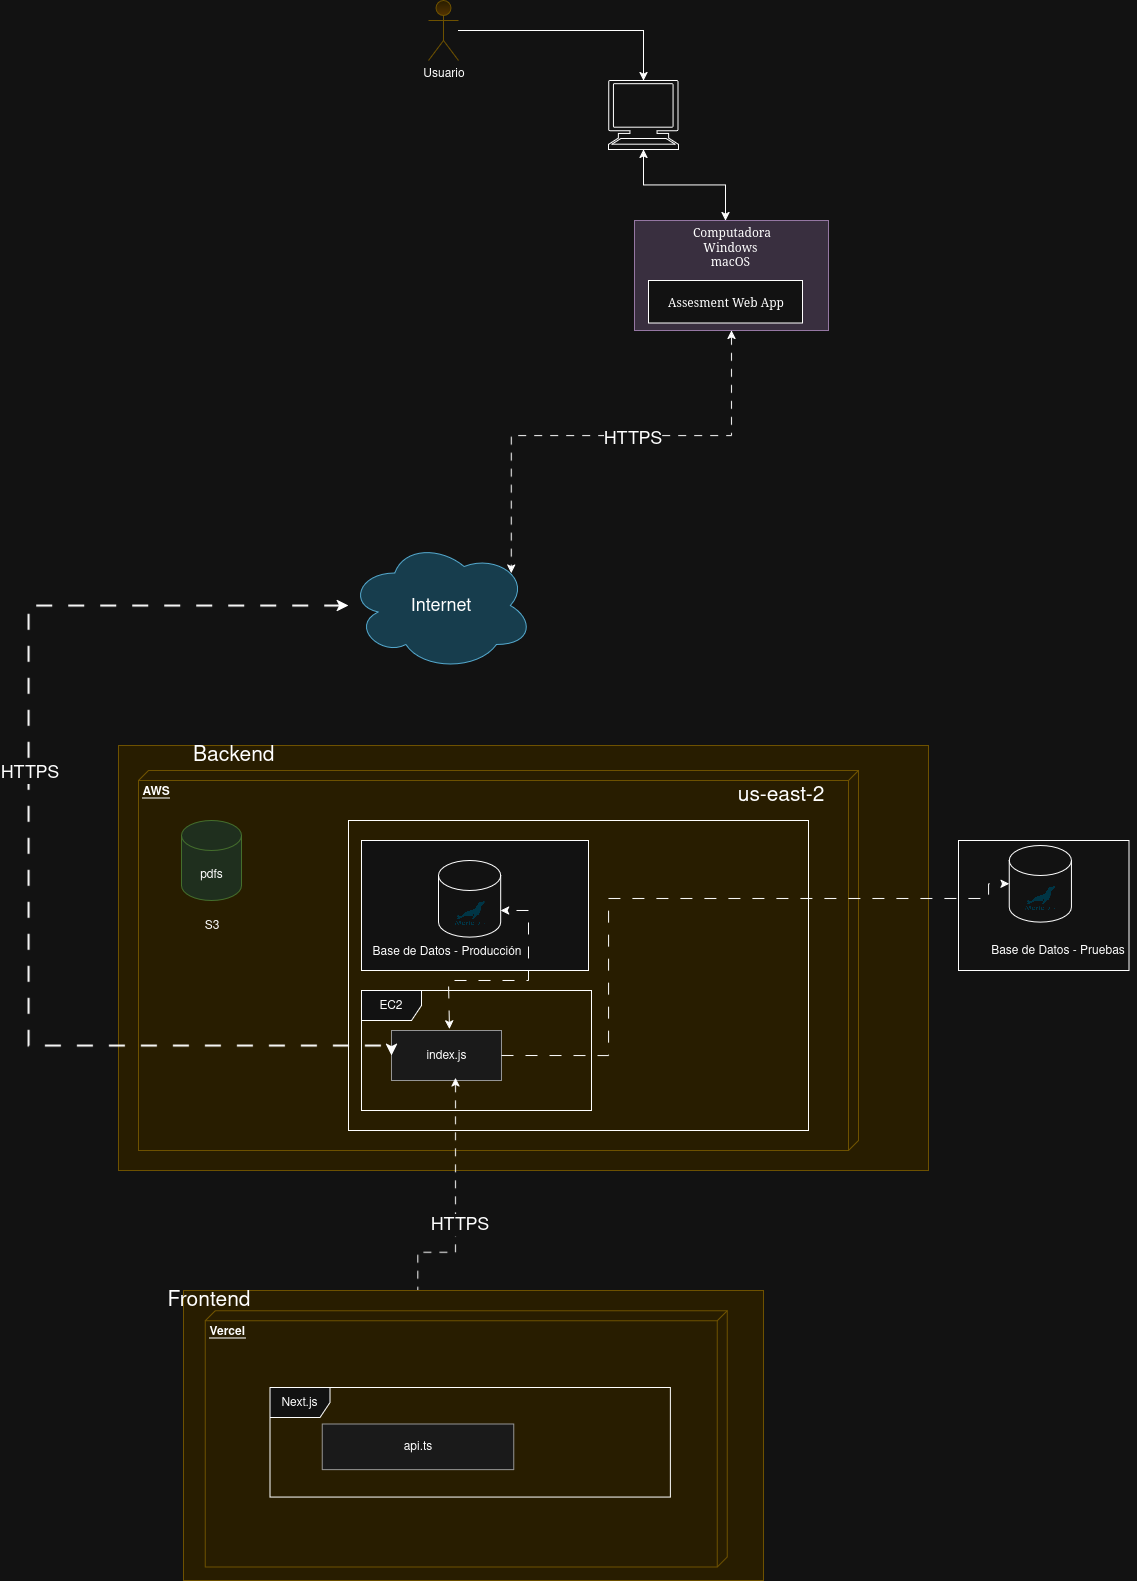

The diagram above was exported from draw.io. Its source (the exported page's mxGraphModel, read from the mxfile embedded in the PNG):
<mxGraphModel dx="1895" dy="2400" grid="1" gridSize="10" guides="1" tooltips="1" connect="1" arrows="1" fold="1" page="1" pageScale="1" pageWidth="850" pageHeight="1400" math="0" shadow="0">
  <root>
    <mxCell id="0" />
    <mxCell id="1" parent="0" />
    <mxCell id="tKktwReaysCI8dUU45Ay-16" value="" style="rounded=0;whiteSpace=wrap;html=1;fillColor=#fff2cc;strokeColor=#d6b656;" parent="1" vertex="1">
      <mxGeometry x="630" y="165" width="810" height="425" as="geometry" />
    </mxCell>
    <UserObject label="&lt;b&gt;AWS&lt;/b&gt;" link="https://cdn-icons-png.flaticon.com/512/17018/17018393.png" id="udme7ZTjDD46QgRlm5sw-3">
      <mxCell style="verticalAlign=top;align=left;spacingTop=8;spacingLeft=2;spacingRight=12;shape=cube;size=10;direction=south;fontStyle=4;html=1;whiteSpace=wrap;labelBackgroundColor=none;fillColor=#fff2cc;strokeColor=#d6b656;gradientColor=none;gradientDirection=radial;" parent="1" vertex="1">
        <mxGeometry x="650" y="190" width="720" height="380" as="geometry" />
      </mxCell>
    </UserObject>
    <mxCell id="udme7ZTjDD46QgRlm5sw-57" value="" style="rounded=0;whiteSpace=wrap;html=1;fillColor=none;" parent="1" vertex="1">
      <mxGeometry x="860" y="240" width="460" height="310" as="geometry" />
    </mxCell>
    <mxCell id="udme7ZTjDD46QgRlm5sw-23" value="&lt;font style=&quot;font-size: 18px;&quot;&gt;Internet&lt;/font&gt;" style="ellipse;shape=cloud;whiteSpace=wrap;html=1;labelBackgroundColor=none;fillColor=#b1ddf0;strokeColor=#10739e;" parent="1" vertex="1">
      <mxGeometry x="860" y="-40" width="185" height="130" as="geometry" />
    </mxCell>
    <mxCell id="udme7ZTjDD46QgRlm5sw-30" value="" style="group;labelBackgroundColor=none;" parent="1" connectable="0" vertex="1">
      <mxGeometry x="873" y="260" width="247" height="270" as="geometry" />
    </mxCell>
    <mxCell id="udme7ZTjDD46QgRlm5sw-28" value="" style="rounded=0;whiteSpace=wrap;html=1;labelBackgroundColor=none;" parent="udme7ZTjDD46QgRlm5sw-30" vertex="1">
      <mxGeometry width="227" height="130" as="geometry" />
    </mxCell>
    <mxCell id="udme7ZTjDD46QgRlm5sw-17" value="" style="group;labelBackgroundColor=none;" parent="udme7ZTjDD46QgRlm5sw-30" connectable="0" vertex="1">
      <mxGeometry x="77" y="20" width="170" height="160" as="geometry" />
    </mxCell>
    <mxCell id="udme7ZTjDD46QgRlm5sw-19" value="" style="group;labelBackgroundColor=none;" parent="udme7ZTjDD46QgRlm5sw-17" connectable="0" vertex="1">
      <mxGeometry x="-20.73170731707317" width="137" height="105.64670658682634" as="geometry" />
    </mxCell>
    <mxCell id="udme7ZTjDD46QgRlm5sw-15" value="" style="shape=cylinder3;whiteSpace=wrap;html=1;boundedLbl=1;backgroundOutline=1;size=15;movable=1;resizable=1;rotatable=1;deletable=1;editable=1;locked=0;connectable=1;labelBackgroundColor=none;" parent="udme7ZTjDD46QgRlm5sw-19" vertex="1">
      <mxGeometry x="20.73170731707317" width="62.195121951219505" height="76.64670658682634" as="geometry" />
    </mxCell>
    <mxCell id="tqWIjUOJPrh6K3zrDh37-1" value="" style="shape=image;verticalLabelPosition=bottom;labelBackgroundColor=default;verticalAlign=top;aspect=fixed;imageAspect=0;image=https://mariadb.com/wp-content/uploads/2019/11/mariadb-logo-vert_blue-transparent.png;" parent="udme7ZTjDD46QgRlm5sw-19" vertex="1">
      <mxGeometry x="36.83" y="40.47" width="30" height="24.45" as="geometry" />
    </mxCell>
    <mxCell id="udme7ZTjDD46QgRlm5sw-11" value="EC2" style="shape=umlFrame;whiteSpace=wrap;html=1;pointerEvents=0;labelBackgroundColor=none;" parent="udme7ZTjDD46QgRlm5sw-30" vertex="1">
      <mxGeometry y="150" width="230" height="120" as="geometry" />
    </mxCell>
    <mxCell id="udme7ZTjDD46QgRlm5sw-74" value="index.js" style="html=1;whiteSpace=wrap;fillColor=#f5f5f5;strokeColor=#666666;gradientColor=none;" parent="udme7ZTjDD46QgRlm5sw-30" vertex="1">
      <mxGeometry x="30" y="190" width="110" height="50" as="geometry" />
    </mxCell>
    <mxCell id="udme7ZTjDD46QgRlm5sw-91" value="" style="endArrow=classic;startArrow=classic;html=1;rounded=0;exitX=0.527;exitY=-0.033;exitDx=0;exitDy=0;exitPerimeter=0;entryX=1;entryY=0;entryDx=0;entryDy=49.98502994011976;entryPerimeter=0;dashed=1;dashPattern=12 12;" parent="udme7ZTjDD46QgRlm5sw-30" source="udme7ZTjDD46QgRlm5sw-74" target="udme7ZTjDD46QgRlm5sw-15" edge="1">
      <mxGeometry width="50" height="50" relative="1" as="geometry">
        <mxPoint x="177" y="150" as="sourcePoint" />
        <mxPoint x="227" y="100" as="targetPoint" />
        <Array as="points">
          <mxPoint x="87" y="140" />
          <mxPoint x="167" y="140" />
          <mxPoint x="167" y="70" />
        </Array>
      </mxGeometry>
    </mxCell>
    <mxCell id="udme7ZTjDD46QgRlm5sw-16" value="Base de Datos - Producción" style="text;html=1;align=center;verticalAlign=middle;resizable=1;points=[];autosize=1;strokeColor=none;fillColor=none;movable=1;rotatable=1;deletable=1;editable=1;locked=0;connectable=1;labelBackgroundColor=none;" parent="udme7ZTjDD46QgRlm5sw-30" vertex="1">
      <mxGeometry x="-0.0017073170731833898" y="95.64670658682634" width="170" height="30" as="geometry" />
    </mxCell>
    <mxCell id="udme7ZTjDD46QgRlm5sw-44" style="edgeStyle=orthogonalEdgeStyle;rounded=0;orthogonalLoop=1;jettySize=auto;html=1;entryX=0;entryY=0.5;entryDx=0;entryDy=0;labelBackgroundColor=none;fontColor=default;dashed=1;dashPattern=8 8;startArrow=classic;startFill=1;strokeWidth=2;" parent="1" source="udme7ZTjDD46QgRlm5sw-23" target="udme7ZTjDD46QgRlm5sw-74" edge="1">
      <mxGeometry relative="1" as="geometry">
        <Array as="points">
          <mxPoint x="540" y="25" />
          <mxPoint x="540" y="465" />
        </Array>
      </mxGeometry>
    </mxCell>
    <mxCell id="udme7ZTjDD46QgRlm5sw-85" value="&lt;font style=&quot;font-size: 18px;&quot;&gt;HTTPS&lt;/font&gt;" style="edgeLabel;html=1;align=center;verticalAlign=middle;resizable=0;points=[];" parent="udme7ZTjDD46QgRlm5sw-44" connectable="0" vertex="1">
      <mxGeometry x="-0.1438" relative="1" as="geometry">
        <mxPoint as="offset" />
      </mxGeometry>
    </mxCell>
    <mxCell id="udme7ZTjDD46QgRlm5sw-52" value="Usuario" style="shape=umlActor;verticalLabelPosition=bottom;verticalAlign=top;html=1;fillColor=#fff2cc;strokeColor=#d6b656;gradientColor=#ffd966;" parent="1" vertex="1">
      <mxGeometry x="940" y="-580" width="30" height="60" as="geometry" />
    </mxCell>
    <mxCell id="udme7ZTjDD46QgRlm5sw-60" value="pdfs" style="shape=cylinder3;whiteSpace=wrap;html=1;boundedLbl=1;backgroundOutline=1;size=15;fillColor=#d5e8d4;strokeColor=#82b366;" parent="1" vertex="1">
      <mxGeometry x="693" y="240" width="60" height="80" as="geometry" />
    </mxCell>
    <mxCell id="udme7ZTjDD46QgRlm5sw-64" value="S3" style="text;html=1;align=center;verticalAlign=middle;resizable=0;points=[];autosize=1;strokeColor=none;fillColor=none;" parent="1" vertex="1">
      <mxGeometry x="703" y="330" width="40" height="30" as="geometry" />
    </mxCell>
    <mxCell id="tKktwReaysCI8dUU45Ay-1" value="us-east-2" style="text;html=1;align=right;verticalAlign=middle;whiteSpace=wrap;rounded=0;fontSize=21;" parent="1" vertex="1">
      <mxGeometry x="1213" y="200" width="125" height="30" as="geometry" />
    </mxCell>
    <mxCell id="tKktwReaysCI8dUU45Ay-2" value="" style="shape=mxgraph.signs.tech.computer;html=1;pointerEvents=1;fillColor=none;verticalLabelPosition=bottom;verticalAlign=top;align=center;" parent="1" vertex="1">
      <mxGeometry x="1120" y="-500" width="70" height="69" as="geometry" />
    </mxCell>
    <mxCell id="tKktwReaysCI8dUU45Ay-7" style="edgeStyle=orthogonalEdgeStyle;rounded=0;orthogonalLoop=1;jettySize=auto;html=1;entryX=0.5;entryY=0;entryDx=0;entryDy=0;entryPerimeter=0;" parent="1" source="udme7ZTjDD46QgRlm5sw-52" target="tKktwReaysCI8dUU45Ay-2" edge="1">
      <mxGeometry relative="1" as="geometry" />
    </mxCell>
    <mxCell id="tKktwReaysCI8dUU45Ay-8" value="Computadora&lt;div&gt;Windows&amp;nbsp;&lt;/div&gt;&lt;div&gt;macOS&amp;nbsp;&lt;/div&gt;&lt;div&gt;&lt;br&gt;&lt;/div&gt;&lt;div&gt;&lt;br&gt;&lt;/div&gt;&lt;div&gt;&lt;br&gt;&lt;/div&gt;&lt;div&gt;&lt;br&gt;&lt;/div&gt;" style="html=1;rounded=0;shadow=0;comic=0;labelBackgroundColor=none;strokeWidth=1;fontFamily=Verdana;fontSize=12;align=center;fillColor=#e1d5e7;strokeColor=#9673a6;" parent="1" vertex="1">
      <mxGeometry x="1146" y="-360" width="194" height="110" as="geometry" />
    </mxCell>
    <mxCell id="tKktwReaysCI8dUU45Ay-9" value="Assesment Web App" style="html=1;rounded=0;shadow=0;comic=0;labelBackgroundColor=none;strokeWidth=1;fontFamily=Verdana;fontSize=12;align=center;" parent="1" vertex="1">
      <mxGeometry x="1160" y="-300" width="154" height="42.5" as="geometry" />
    </mxCell>
    <mxCell id="tKktwReaysCI8dUU45Ay-10" style="edgeStyle=orthogonalEdgeStyle;rounded=0;orthogonalLoop=1;jettySize=auto;html=1;entryX=0.469;entryY=0;entryDx=0;entryDy=0;entryPerimeter=0;startArrow=classic;startFill=1;" parent="1" source="tKktwReaysCI8dUU45Ay-2" target="tKktwReaysCI8dUU45Ay-8" edge="1">
      <mxGeometry relative="1" as="geometry" />
    </mxCell>
    <mxCell id="tKktwReaysCI8dUU45Ay-12" style="edgeStyle=orthogonalEdgeStyle;rounded=0;orthogonalLoop=1;jettySize=auto;html=1;entryX=0.88;entryY=0.25;entryDx=0;entryDy=0;entryPerimeter=0;exitX=0.5;exitY=1;exitDx=0;exitDy=0;dashed=1;dashPattern=8 8;startArrow=classic;startFill=1;" parent="1" source="tKktwReaysCI8dUU45Ay-8" target="udme7ZTjDD46QgRlm5sw-23" edge="1">
      <mxGeometry relative="1" as="geometry" />
    </mxCell>
    <mxCell id="tKktwReaysCI8dUU45Ay-13" value="&lt;font style=&quot;font-size: 18px;&quot;&gt;HTTPS&lt;/font&gt;" style="edgeLabel;html=1;align=center;verticalAlign=middle;resizable=0;points=[];" parent="tKktwReaysCI8dUU45Ay-12" vertex="1" connectable="0">
      <mxGeometry x="-0.1132" y="2" relative="1" as="geometry">
        <mxPoint as="offset" />
      </mxGeometry>
    </mxCell>
    <mxCell id="tKktwReaysCI8dUU45Ay-14" value="Backend" style="text;html=1;align=right;verticalAlign=middle;whiteSpace=wrap;rounded=0;fontSize=21;" parent="1" vertex="1">
      <mxGeometry x="693" y="160" width="95" height="30" as="geometry" />
    </mxCell>
    <mxCell id="tKktwReaysCI8dUU45Ay-17" value="" style="rounded=0;whiteSpace=wrap;html=1;labelBackgroundColor=none;" parent="1" vertex="1">
      <mxGeometry x="1470" y="260" width="170.5" height="130" as="geometry" />
    </mxCell>
    <mxCell id="tKktwReaysCI8dUU45Ay-33" style="edgeStyle=orthogonalEdgeStyle;rounded=0;orthogonalLoop=1;jettySize=auto;html=1;exitX=1;exitY=0.5;exitDx=0;exitDy=0;entryX=0;entryY=0.5;entryDx=0;entryDy=0;entryPerimeter=0;dashed=1;dashPattern=12 12;" parent="1" source="udme7ZTjDD46QgRlm5sw-74" target="tKktwReaysCI8dUU45Ay-30" edge="1">
      <mxGeometry relative="1" as="geometry">
        <Array as="points">
          <mxPoint x="1120" y="475" />
          <mxPoint x="1120" y="318" />
          <mxPoint x="1500" y="318" />
          <mxPoint x="1500" y="303" />
        </Array>
      </mxGeometry>
    </mxCell>
    <mxCell id="tKktwReaysCI8dUU45Ay-29" value="" style="group;labelBackgroundColor=none;" parent="1" connectable="0" vertex="1">
      <mxGeometry x="1499.9982926829268" y="265" width="148.50170731707317" height="120" as="geometry" />
    </mxCell>
    <mxCell id="tKktwReaysCI8dUU45Ay-30" value="" style="shape=cylinder3;whiteSpace=wrap;html=1;boundedLbl=1;backgroundOutline=1;size=15;movable=1;resizable=1;rotatable=1;deletable=1;editable=1;locked=0;connectable=1;labelBackgroundColor=none;" parent="tKktwReaysCI8dUU45Ay-29" vertex="1">
      <mxGeometry x="20.73170731707317" width="62.195121951219505" height="76.64670658682634" as="geometry" />
    </mxCell>
    <mxCell id="tKktwReaysCI8dUU45Ay-31" value="" style="shape=image;verticalLabelPosition=bottom;labelBackgroundColor=default;verticalAlign=top;aspect=fixed;imageAspect=0;image=https://mariadb.com/wp-content/uploads/2019/11/mariadb-logo-vert_blue-transparent.png;" parent="tKktwReaysCI8dUU45Ay-29" vertex="1">
      <mxGeometry x="36.83" y="40.47" width="30" height="24.45" as="geometry" />
    </mxCell>
    <mxCell id="tKktwReaysCI8dUU45Ay-32" value="Base de Datos - Pruebas" style="text;html=1;align=center;verticalAlign=middle;resizable=1;points=[];autosize=1;strokeColor=none;fillColor=none;movable=1;rotatable=1;deletable=1;editable=1;locked=0;connectable=1;labelBackgroundColor=none;" parent="tKktwReaysCI8dUU45Ay-29" vertex="1">
      <mxGeometry x="-11.49829268292683" y="90" width="160" height="30" as="geometry" />
    </mxCell>
    <mxCell id="Yue6aL5C0bPu0CeeXwE0-15" style="edgeStyle=orthogonalEdgeStyle;rounded=0;orthogonalLoop=1;jettySize=auto;html=1;exitX=0.582;exitY=0.95;exitDx=0;exitDy=0;dashed=1;dashPattern=8 8;startArrow=classic;startFill=1;exitPerimeter=0;" edge="1" parent="1" source="udme7ZTjDD46QgRlm5sw-74" target="Yue6aL5C0bPu0CeeXwE0-12">
      <mxGeometry relative="1" as="geometry">
        <mxPoint x="1280" y="790" as="sourcePoint" />
        <mxPoint x="1060" y="1033" as="targetPoint" />
      </mxGeometry>
    </mxCell>
    <mxCell id="Yue6aL5C0bPu0CeeXwE0-16" value="&lt;font style=&quot;font-size: 18px;&quot;&gt;HTTPS&lt;/font&gt;" style="edgeLabel;html=1;align=center;verticalAlign=middle;resizable=1;points=[];movable=1;rotatable=1;deletable=1;editable=1;locked=0;connectable=1;" vertex="1" connectable="0" parent="Yue6aL5C0bPu0CeeXwE0-15">
      <mxGeometry x="-0.1132" y="2" relative="1" as="geometry">
        <mxPoint x="1" y="-25" as="offset" />
      </mxGeometry>
    </mxCell>
    <mxCell id="Yue6aL5C0bPu0CeeXwE0-1" value="" style="rounded=0;whiteSpace=wrap;html=1;fillColor=#fff2cc;strokeColor=#d6b656;movable=1;resizable=1;rotatable=1;deletable=1;editable=1;locked=0;connectable=1;" vertex="1" parent="1">
      <mxGeometry x="695" y="710" width="580" height="290" as="geometry" />
    </mxCell>
    <mxCell id="Yue6aL5C0bPu0CeeXwE0-2" value="Frontend" style="text;html=1;align=right;verticalAlign=middle;whiteSpace=wrap;rounded=0;fontSize=21;movable=1;resizable=1;rotatable=1;deletable=1;editable=1;locked=0;connectable=1;" vertex="1" parent="1">
      <mxGeometry x="695" y="710" width="68.875" height="20.232558139534884" as="geometry" />
    </mxCell>
    <UserObject label="&lt;b&gt;Vercel&lt;/b&gt;" link="https://cdn-icons-png.flaticon.com/512/17018/17018393.png" id="Yue6aL5C0bPu0CeeXwE0-3">
      <mxCell style="verticalAlign=top;align=left;spacingTop=8;spacingLeft=2;spacingRight=12;shape=cube;size=10;direction=south;fontStyle=4;html=1;whiteSpace=wrap;labelBackgroundColor=none;fillColor=#fff2cc;strokeColor=#d6b656;gradientColor=none;gradientDirection=radial;movable=1;resizable=1;rotatable=1;deletable=1;editable=1;locked=0;connectable=1;" vertex="1" parent="1">
        <mxGeometry x="716.75" y="730.2304651162791" width="522" height="256.27906976744185" as="geometry" />
      </mxCell>
    </UserObject>
    <mxCell id="Yue6aL5C0bPu0CeeXwE0-5" value="" style="group;labelBackgroundColor=none;movable=1;resizable=1;rotatable=1;deletable=1;editable=1;locked=0;connectable=1;" connectable="0" vertex="1" parent="1">
      <mxGeometry x="781.5" y="670" width="430" height="246.51" as="geometry" />
    </mxCell>
    <mxCell id="Yue6aL5C0bPu0CeeXwE0-11" value="Next.js" style="shape=umlFrame;whiteSpace=wrap;html=1;pointerEvents=0;labelBackgroundColor=none;movable=1;resizable=1;rotatable=1;deletable=1;editable=1;locked=0;connectable=1;" vertex="1" parent="Yue6aL5C0bPu0CeeXwE0-5">
      <mxGeometry y="136.94999999999996" width="400.4048582995951" height="109.55999999999999" as="geometry" />
    </mxCell>
    <mxCell id="Yue6aL5C0bPu0CeeXwE0-12" value="api.ts" style="html=1;whiteSpace=wrap;fillColor=#f5f5f5;strokeColor=#666666;gradientColor=none;movable=1;resizable=1;rotatable=1;deletable=1;editable=1;locked=0;connectable=1;" vertex="1" parent="Yue6aL5C0bPu0CeeXwE0-5">
      <mxGeometry x="52.22672064777328" y="173.47000000000003" width="191.497975708502" height="45.64999999999999" as="geometry" />
    </mxCell>
  </root>
</mxGraphModel>